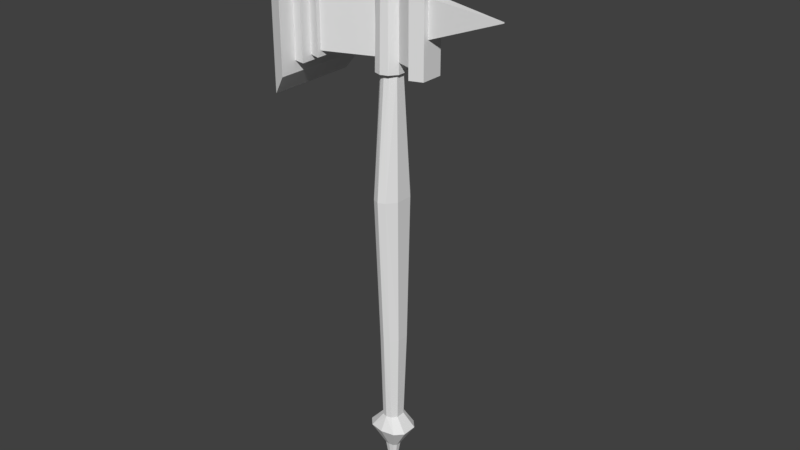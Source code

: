 # Source: Mace1.blend  (saved by Blender 2.79.0; exported with 4.5.12 LTS)
import bpy
from mathutils import Matrix  # noqa: F401  (used for matrix-valued properties, if any)

bpy.ops.wm.read_factory_settings(use_empty=True)
scene = bpy.context.scene
scene.name = 'Scene'

# ---- collections
col_collection_1 = bpy.data.collections.new('Collection 1'); scene.collection.children.link(col_collection_1)

# ---- materials (node trees are filled in below, after node groups)
mat_material = bpy.data.materials.new('Material')
mat_material.alpha_threshold = 0.0
mat_material.use_transparent_shadow = False
mat_material.roughness = 0.5
mat_material.line_color = (0.0, 0.0, 0.0, 1.0)

# ---- material node trees

# ---- world
world_world = bpy.data.worlds.new('World'); scene.world = world_world
world_world.color = (0.05088, 0.05088, 0.05088)
world_world.use_sun_shadow = False
world_world.sun_shadow_jitter_overblur = 0.0
world_world.cycles.sampling_method = 'MANUAL'

# ---- meshes
me_cube = bpy.data.meshes.new('Cube')
me_cube.from_pydata([(0.6592, 0.237, -6.662), (0.6592, -0.237, -6.662), (0.4307, 0.2683, 1.168), (0.4307, -0.2683, 1.168), (0.3857, -0.1908, -3.403), (0.3857, 0.1908, -3.403), (0.2952, 0.1352, 4.831), (0.2952, -0.1352, 4.831), (0.2097, -0.3871, -3.403), (0.2097, 0.3871, -3.403), (0.4291, 0.4808, -6.662), (0.4291, -0.4808, -6.662), (0.2198, 0.5442, 1.168), (0.2198, -0.5442, 1.168), (0.1476, 0.2743, 4.831), (0.1476, -0.2743, 4.831), (-0.6592, 0.237, -6.662), (-0.6592, -0.237, -6.662), (0.03373, -0.4544, -3.403), (0.03373, 0.4544, -3.403), (-0.413, 0.2683, 1.168), (-0.413, -0.2683, 1.168), (-0.3182, -0.1908, -3.403), (-0.3182, 0.1908, -3.403), (5.609e-09, 0.5643, -6.662), (5.609e-09, -0.5643, -6.662), (0.00887, 0.6388, 1.168), (0.008871, -0.6388, 1.168), (-0.2952, 0.1352, 4.831), (-0.2952, -0.1352, 4.831), (-9.595e-10, 0.322, 4.831), (-9.595e-10, -0.322, 4.831), (-0.1422, -0.3871, -3.403), (-0.1422, 0.3871, -3.403), (-0.4291, 0.4808, -6.662), (-0.4291, -0.4808, -6.662), (-0.202, 0.5442, 1.168), (-0.202, -0.5442, 1.168), (-0.1476, 0.2743, 4.831), (-0.1476, -0.2743, 4.831), (0.3033, 0.1423, -6.223), (0.01822, 0.3388, -6.223), (0.3033, -0.1423, -6.223), (0.01822, -0.3388, -6.223), (0.1804, 0.2886, -6.223), (0.1804, -0.2886, -6.223), (-0.2669, 0.1423, -6.223), (-0.2669, -0.1423, -6.223), (-0.1439, 0.2886, -6.223), (-0.1439, -0.2886, -6.223), (0.2233, 0.08028, -7.372), (0.2233, -0.08028, -7.372), (0.1454, 0.1629, -7.372), (0.1454, -0.1629, -7.372), (-0.2233, 0.08028, -7.372), (-0.2233, -0.08028, -7.372), (1.9e-09, 0.1912, -7.372), (1.9e-09, -0.1912, -7.372), (-0.1454, 0.1629, -7.372), (-0.1454, -0.1629, -7.372), (0.03189, 0.01147, -8.588), (0.03189, -0.01147, -8.588), (0.02076, 0.02326, -8.588), (0.02076, -0.02326, -8.588), (-0.03189, 0.01147, -8.588), (-0.03189, -0.01147, -8.588), (2.714e-10, 0.02731, -8.588), (2.714e-10, -0.02731, -8.588), (-0.02076, 0.02326, -8.588), (-0.02076, -0.02326, -8.588), (0.4003, 0.1834, 4.831), (0.4003, -0.1834, 4.831), (0.2263, 0.4207, 4.831), (0.2263, -0.4207, 4.831), (-0.4003, 0.1834, 4.831), (-0.4003, -0.1834, 4.831), (-3.913e-09, 0.4938, 4.831), (-3.913e-09, -0.4938, 4.831), (-0.2263, 0.4207, 4.831), (-0.2263, -0.4207, 4.831), (0.4003, 0.1834, 7.525), (0.4003, -0.1834, 7.525), (0.2001, 0.372, 7.525), (0.2001, -0.372, 7.525), (-0.4003, 0.1834, 7.525), (-0.4003, -0.1834, 7.525), (-3.783e-09, 0.4366, 7.525), (-3.783e-09, -0.4366, 7.525), (-0.2001, 0.372, 7.525), (-0.2001, -0.372, 7.525), (0.4003, 0.1834, 5.167), (0.4003, -0.1834, 5.167), (-0.4003, 0.1834, 5.167), (-0.4003, -0.1834, 5.167), (0.4003, 0.1834, 7.19), (0.4003, -0.1834, 7.19), (-0.4003, 0.1834, 7.19), (-0.4003, -0.1834, 7.19), (-1.847, 0.7495, 5.167), (-1.847, -0.7495, 5.167), (-1.847, 0.7495, 7.19), (-1.847, -0.7495, 7.19), (-1.847, 0.8768, 4.995), (-1.847, -0.8768, 4.995), (-1.847, 0.8768, 7.278), (-1.847, -0.8768, 7.278), (-2.179, 0.781, 4.995), (-2.179, -0.781, 4.995), (-2.179, 0.781, 7.361), (-2.179, -0.781, 7.361), (-2.179, 1.111, 4.827), (-2.179, -1.111, 4.827), (-2.179, 1.111, 7.446), (-2.179, -1.111, 7.446), (-2.519, 1.054, 4.827), (-2.519, -1.054, 4.827), (-2.519, 1.054, 7.529), (-2.519, -1.054, 7.529), (-2.519, 1.571, 4.482), (-2.519, -1.571, 4.482), (-2.519, 1.571, 7.792), (-2.519, -1.571, 7.792), (-2.947, 1.419, 3.884), (-2.947, -1.419, 3.884), (-2.947, 1.419, 7.875), (-2.947, -1.419, 7.875), (0.9638, 0.3786, 5.167), (0.9638, -0.3786, 5.167), (0.9638, 0.3786, 7.19), (0.9638, -0.3786, 7.19), (0.9638, 0.485, 4.883), (0.9638, -0.485, 4.883), (0.9638, 0.485, 7.474), (0.9638, -0.485, 7.474), (1.351, 0.3451, 4.883), (1.351, -0.3451, 4.883), (1.351, 0.3451, 7.474), (1.351, -0.3451, 7.474), (1.351, 0.179, 5.965), (1.351, -0.179, 5.965), (1.351, 0.179, 7.042), (1.351, -0.179, 7.042), (3.51, 0.006202, 6.771), (3.51, -0.006206, 6.771), (3.51, 0.006202, 6.799), (3.51, -0.006206, 6.799), (0.557, 0.2551, 7.525), (0.557, -0.2552, 7.525), (0.2785, 0.5176, 7.525), (0.2785, -0.5176, 7.525), (-0.557, 0.2551, 7.525), (-0.557, -0.2552, 7.525), (-3.514e-09, 0.6076, 7.525), (-3.514e-09, -0.6076, 7.525), (-0.2785, 0.5176, 7.525), (-0.2785, -0.5176, 7.525), (0.557, 0.2551, 7.729), (0.557, -0.2552, 7.729), (0.2785, 0.5176, 7.729), (0.2785, -0.5176, 7.729), (-0.557, 0.2551, 7.729), (-0.557, -0.2552, 7.729), (-3.514e-09, 0.6076, 7.729), (-3.514e-09, -0.6076, 7.729), (-0.2785, 0.5176, 7.729), (-0.2785, -0.5176, 7.729), (0.3478, 0.1593, 7.729), (0.3478, -0.1593, 7.729), (0.1739, 0.3232, 7.729), (0.1739, -0.3232, 7.729), (-0.3478, 0.1593, 7.729), (-0.3478, -0.1593, 7.729), (4.454e-11, 0.3794, 7.729), (4.454e-11, -0.3794, 7.729), (-0.1739, 0.3232, 7.729), (-0.1739, -0.3232, 7.729), (0.01468, 0.006724, 9.242), (0.01468, -0.006725, 9.242), (0.007339, 0.01364, 9.242), (0.007339, -0.01364, 9.242), (-0.01468, 0.006724, 9.242), (-0.01468, -0.006725, 9.242), (-5.475e-09, 0.01601, 9.242), (-5.475e-09, -0.01601, 9.242), (-0.007339, 0.01364, 9.242), (-0.007339, -0.01364, 9.242)], [], [(3, 2, 6, 7), (45, 8, 18, 43), (5, 2, 3, 4), (29, 39, 79, 75), (40, 5, 4, 42), (12, 9, 19, 26), (44, 10, 24, 41), (8, 13, 27, 18), (12, 26, 30, 14), (24, 10, 52, 56), (13, 3, 7, 15), (27, 13, 15, 31), (35, 17, 55, 59), (2, 12, 14, 6), (4, 3, 13, 8), (40, 0, 10, 44), (2, 5, 9, 12), (30, 38, 78, 76), (42, 4, 8, 45), (21, 29, 28, 20), (49, 43, 18, 32), (23, 22, 21, 20), (6, 14, 72, 70), (46, 47, 22, 23), (36, 26, 19, 33), (48, 41, 24, 34), (32, 18, 27, 37), (36, 38, 30, 26), (17, 16, 54, 55), (37, 39, 29, 21), (27, 31, 39, 37), (34, 24, 56, 58), (20, 28, 38, 36), (22, 32, 37, 21), (46, 48, 34, 16), (20, 36, 33, 23), (38, 28, 74, 78), (47, 49, 32, 22), (17, 35, 49, 47), (23, 33, 48, 46), (33, 19, 41, 48), (16, 17, 47, 46), (35, 25, 43, 49), (1, 42, 45, 11), (5, 40, 44, 9), (9, 44, 41, 19), (0, 40, 42, 1), (11, 45, 43, 25), (56, 52, 62, 66), (59, 55, 65, 69), (52, 50, 60, 62), (55, 54, 64, 65), (1, 11, 53, 51), (25, 35, 59, 57), (11, 25, 57, 53), (0, 1, 51, 50), (10, 0, 50, 52), (16, 34, 58, 54), (62, 63, 67, 66), (60, 61, 63, 62), (68, 66, 67, 69), (64, 68, 69, 65), (58, 56, 66, 68), (51, 53, 63, 61), (53, 57, 67, 63), (57, 59, 69, 67), (54, 58, 68, 64), (50, 51, 61, 60), (77, 73, 83, 87), (73, 71, 81, 83), (76, 78, 88, 86), (72, 76, 86, 82), (15, 7, 71, 73), (39, 31, 77, 79), (14, 30, 76, 72), (7, 6, 70, 71), (31, 15, 73, 77), (28, 29, 75, 74), (79, 77, 87, 89), (78, 74, 84, 88), (84, 74, 92, 96), (75, 85, 97, 93), (70, 72, 82, 80), (75, 79, 89, 85), (90, 94, 128, 126), (93, 97, 101, 99), (81, 71, 91, 95), (71, 70, 90, 91), (80, 81, 95, 94), (74, 75, 93, 92), (70, 80, 94, 90), (85, 84, 96, 97), (100, 98, 102, 104), (96, 92, 98, 100), (97, 96, 100, 101), (92, 93, 99, 98), (103, 105, 109, 107), (98, 99, 103, 102), (99, 101, 105, 103), (101, 100, 104, 105), (108, 106, 110, 112), (105, 104, 108, 109), (104, 102, 106, 108), (102, 103, 107, 106), (110, 111, 115, 114), (106, 107, 111, 110), (107, 109, 113, 111), (109, 108, 112, 113), (115, 117, 121, 119), (111, 113, 117, 115), (113, 112, 116, 117), (112, 110, 114, 116), (120, 118, 122, 124), (117, 116, 120, 121), (116, 114, 118, 120), (114, 115, 119, 118), (122, 123, 125, 124), (118, 119, 123, 122), (119, 121, 125, 123), (121, 120, 124, 125), (128, 129, 133, 132), (95, 91, 127, 129), (94, 95, 129, 128), (91, 90, 126, 127), (133, 131, 135, 137), (129, 127, 131, 133), (127, 126, 130, 131), (126, 128, 132, 130), (134, 136, 140, 138), (131, 130, 134, 135), (130, 132, 136, 134), (132, 133, 137, 136), (141, 139, 143, 145), (136, 137, 141, 140), (137, 135, 139, 141), (135, 134, 138, 139), (143, 142, 144, 145), (139, 138, 142, 143), (138, 140, 144, 142), (140, 141, 145, 144), (87, 83, 149, 153), (85, 89, 155, 151), (86, 88, 154, 152), (80, 82, 148, 146), (81, 80, 146, 147), (89, 87, 153, 155), (83, 81, 147, 149), (82, 86, 152, 148), (88, 84, 150, 154), (84, 85, 151, 150), (153, 149, 159, 163), (151, 155, 165, 161), (152, 154, 164, 162), (146, 148, 158, 156), (147, 146, 156, 157), (155, 153, 163, 165), (149, 147, 157, 159), (148, 152, 162, 158), (154, 150, 160, 164), (150, 151, 161, 160), (162, 164, 174, 172), (156, 158, 168, 166), (157, 156, 166, 167), (165, 163, 173, 175), (159, 157, 167, 169), (158, 162, 172, 168), (164, 160, 170, 174), (160, 161, 171, 170), (163, 159, 169, 173), (161, 165, 175, 171), (166, 168, 178, 176), (167, 166, 176, 177), (175, 173, 183, 185), (169, 167, 177, 179), (168, 172, 182, 178), (174, 170, 180, 184), (170, 171, 181, 180), (173, 169, 179, 183), (171, 175, 185, 181), (172, 174, 184, 182), (177, 176, 178, 182, 184, 180, 181, 185, 183, 179)])
_uv = me_cube.uv_layers.new(name='UVMap')
_uv.uv.foreach_set('vector', [0.05832, 0.6738, 0.08507, 0.6734, 0.09212, 0.8904, 0.07542, 0.8915, 0.07017, 0.2824, 0.05651, 0.4324, 0.04647, 0.4317, 0.06113, 0.2816, 0.09082, 0.4342, 0.08507, 0.6734, 0.05832, 0.6738, 0.07054, 0.4333, 0.8394, 0.6874, 0.8121, 0.6589, 0.8266, 0.629, 0.8588, 0.6775, 0.09558, 0.2839, 0.09082, 0.4342, 0.07054, 0.4333, 0.08037, 0.2831, 0.103, 0.6732, 0.1048, 0.4346, 0.1148, 0.4347, 0.1149, 0.6731, 0.1024, 0.2206, 0.101, 0.1812, 0.1192, 0.1826, 0.1179, 0.2193, 0.05651, 0.4324, 0.04001, 0.6742, 0.0272, 0.6745, 0.04647, 0.4317, 0.103, 0.6732, 0.1149, 0.6731, 0.1145, 0.8884, 0.1046, 0.8888, 0.1192, 0.1826, 0.101, 0.1812, 0.1084, 0.1291, 0.1197, 0.1299, 0.04001, 0.6742, 0.05832, 0.6738, 0.07542, 0.8915, 0.06309, 0.8887, 0.0272, 0.6745, 0.04001, 0.6742, 0.06309, 0.8887, 0.05419, 0.8869, 0.1825, 0.1727, 0.1669, 0.1762, 0.1519, 0.1241, 0.1603, 0.1206, 0.08507, 0.6734, 0.103, 0.6732, 0.1046, 0.8888, 0.09212, 0.8904, 0.07054, 0.4333, 0.05832, 0.6738, 0.04001, 0.6742, 0.05651, 0.4324, 0.08399, 0.2195, 0.08701, 0.1787, 0.101, 0.1812, 0.1024, 0.2206, 0.08507, 0.6734, 0.09082, 0.4342, 0.1048, 0.4346, 0.103, 0.6732, 0.7848, 0.7809, 0.8121, 0.7712, 0.8266, 0.8011, 0.7848, 0.816, 0.08037, 0.2831, 0.07054, 0.4333, 0.05651, 0.4324, 0.07017, 0.2824, 0.1714, 0.674, 0.1531, 0.8904, 0.1363, 0.8912, 0.1446, 0.6736, 0.1595, 0.2823, 0.1685, 0.2816, 0.1833, 0.4317, 0.1732, 0.4324, 0.1388, 0.4342, 0.1592, 0.4332, 0.1714, 0.674, 0.1446, 0.6736, 0.7303, 0.7427, 0.7576, 0.7712, 0.743, 0.8011, 0.7109, 0.7525, 0.1341, 0.2837, 0.1493, 0.283, 0.1592, 0.4332, 0.1388, 0.4342, 0.1267, 0.6733, 0.1149, 0.6731, 0.1148, 0.4347, 0.1248, 0.4346, 0.1335, 0.2207, 0.1179, 0.2193, 0.1192, 0.1826, 0.1371, 0.181, 0.1732, 0.4324, 0.1833, 0.4317, 0.2025, 0.6745, 0.1897, 0.6742, 0.1267, 0.6733, 0.1243, 0.889, 0.1145, 0.8884, 0.1149, 0.6731, 0.1669, 0.1762, 0.1506, 0.1787, 0.1398, 0.128, 0.1519, 0.1241, 0.1897, 0.6742, 0.1659, 0.8881, 0.1531, 0.8904, 0.1714, 0.674, 0.2025, 0.6745, 0.1751, 0.8863, 0.1659, 0.8881, 0.1897, 0.6742, 0.1371, 0.181, 0.1192, 0.1826, 0.1197, 0.1299, 0.1311, 0.1293, 0.1446, 0.6736, 0.1363, 0.8912, 0.1243, 0.889, 0.1267, 0.6733, 0.1592, 0.4332, 0.1732, 0.4324, 0.1897, 0.6742, 0.1714, 0.674, 0.1518, 0.2201, 0.1335, 0.2207, 0.1371, 0.181, 0.1506, 0.1787, 0.1446, 0.6736, 0.1267, 0.6733, 0.1248, 0.4346, 0.1388, 0.4342, 0.8121, 0.7712, 0.8394, 0.7427, 0.8588, 0.7525, 0.8266, 0.8011, 0.1493, 0.283, 0.1595, 0.2823, 0.1732, 0.4324, 0.1592, 0.4332, 0.1669, 0.1762, 0.1825, 0.1727, 0.1929, 0.2103, 0.1764, 0.213, 0.1388, 0.4342, 0.1248, 0.4346, 0.1239, 0.284, 0.1341, 0.2837, 0.1248, 0.4346, 0.1148, 0.4347, 0.1149, 0.2842, 0.1239, 0.284, 0.1506, 0.1787, 0.1669, 0.1762, 0.1764, 0.213, 0.1518, 0.2201, 0.1825, 0.1727, 0.176, 0.1517, 0.1712, 0.2026, 0.1929, 0.2103, 0.07007, 0.1752, 0.05944, 0.2109, 0.04331, 0.2069, 0.0546, 0.1709, 0.09082, 0.4342, 0.09558, 0.2839, 0.1058, 0.2841, 0.1048, 0.4346, 0.1048, 0.4346, 0.1058, 0.2841, 0.1149, 0.2842, 0.1148, 0.4347, 0.08701, 0.1787, 0.08399, 0.2195, 0.05944, 0.2109, 0.07007, 0.1752, 0.0546, 0.1709, 0.04331, 0.2069, 0.02858, 0.2053, 0.02596, 0.1623, 0.1197, 0.1299, 0.1084, 0.1291, 0.1179, 0.04816, 0.1194, 0.04671, 0.1603, 0.1206, 0.1519, 0.1241, 0.1235, 0.04812, 0.1244, 0.047, 0.1084, 0.1291, 0.09975, 0.1277, 0.1166, 0.04863, 0.1179, 0.04816, 0.1519, 0.1241, 0.1398, 0.128, 0.1222, 0.04863, 0.1235, 0.04812, 0.07007, 0.1752, 0.0546, 0.1709, 0.07901, 0.1213, 0.0872, 0.1249, 0.176, 0.1517, 0.1825, 0.1727, 0.1603, 0.1206, 0.1702, 0.1144, 0.0546, 0.1709, 0.02596, 0.1623, 0.0693, 0.1148, 0.07901, 0.1213, 0.08701, 0.1787, 0.07007, 0.1752, 0.0872, 0.1249, 0.09975, 0.1277, 0.101, 0.1812, 0.08701, 0.1787, 0.09975, 0.1277, 0.1084, 0.1291, 0.1506, 0.1787, 0.1371, 0.181, 0.1311, 0.1293, 0.1398, 0.128, 0.1179, 0.04816, 0.1145, 0.047, 0.1138, 0.04521, 0.1194, 0.04671, 0.1166, 0.04863, 0.1153, 0.04812, 0.1145, 0.047, 0.1179, 0.04816, 0.1209, 0.04816, 0.1194, 0.04671, 0.125, 0.04521, 0.1244, 0.047, 0.1222, 0.04863, 0.1209, 0.04816, 0.1244, 0.047, 0.1235, 0.04812, 0.1311, 0.1293, 0.1197, 0.1299, 0.1194, 0.04671, 0.1209, 0.04816, 0.0872, 0.1249, 0.07901, 0.1213, 0.1145, 0.047, 0.1153, 0.04812, 0.07901, 0.1213, 0.0693, 0.1148, 0.1138, 0.04521, 0.1145, 0.047, 0.1702, 0.1144, 0.1603, 0.1206, 0.1244, 0.047, 0.125, 0.04521, 0.1398, 0.128, 0.1311, 0.1293, 0.1209, 0.04816, 0.1222, 0.04863, 0.09975, 0.1277, 0.0872, 0.1249, 0.1153, 0.04812, 0.1166, 0.04863, 0.6179, 0.3768, 0.6605, 0.3767, 0.6611, 0.9276, 0.6235, 0.9277, 0.6605, 0.3767, 0.7109, 0.3768, 0.7109, 0.9277, 0.6611, 0.9276, 0.3387, 0.3768, 0.3813, 0.3767, 0.382, 0.9276, 0.3443, 0.9277, 0.4744, 0.9277, 0.4318, 0.9276, 0.4373, 0.3767, 0.475, 0.3768, 0.7576, 0.6589, 0.7303, 0.6874, 0.7109, 0.6775, 0.743, 0.629, 0.8121, 0.6589, 0.7848, 0.6492, 0.7848, 0.6141, 0.8266, 0.629, 0.7576, 0.7712, 0.7848, 0.7809, 0.7848, 0.816, 0.743, 0.8011, 0.7303, 0.6874, 0.7303, 0.7427, 0.7109, 0.7525, 0.7109, 0.6775, 0.7848, 0.6492, 0.7576, 0.6589, 0.743, 0.629, 0.7848, 0.6141, 0.8394, 0.7427, 0.8394, 0.6874, 0.8588, 0.6775, 0.8588, 0.7525, 0.5674, 0.9277, 0.5248, 0.9276, 0.5304, 0.3767, 0.5681, 0.3768, 0.3813, 0.3767, 0.4318, 0.3769, 0.4318, 0.9277, 0.382, 0.9276, 0.9564, 0.9276, 0.9564, 0.3767, 0.9564, 0.4453, 0.9564, 0.859, 0.188, -0.01429, 0.188, -0.01429, 0.188, -0.01429, 0.188, -0.01429, 0.5248, 0.9276, 0.4744, 0.9277, 0.475, 0.3768, 0.5248, 0.3767, 0.6179, 0.9276, 0.5674, 0.9277, 0.5681, 0.3768, 0.6179, 0.3767, 0.2977, 0.3413, 0.2977, 0.1882, 0.3379, 0.1882, 0.3379, 0.3413, 0.8606, 0.1964, 0.8606, 0.2722, 0.8089, 0.2722, 0.8089, 0.1964, 0.188, -0.01429, 0.188, -0.01429, 0.188, -0.01429, 0.188, -0.01429, 0.9564, 0.928, 0.9206, 0.9276, 0.9206, 0.859, 0.9564, 0.8595, 0.9206, 0.3767, 0.9564, 0.3772, 0.9564, 0.4457, 0.9206, 0.4453, 0.8222, 0.8165, 0.858, 0.816, 0.858, 0.8846, 0.8222, 0.8851, 0.9206, 0.9276, 0.9206, 0.3767, 0.9206, 0.4453, 0.9206, 0.859, 0.8222, 0.8846, 0.7864, 0.8851, 0.7864, 0.8165, 0.8222, 0.816, 0.8041, 0.2787, 0.8041, 0.2028, 0.8089, 0.1964, 0.8089, 0.282, 0.9014, 0.04677, 0.9014, 0.1226, 0.8497, 0.1226, 0.8497, 0.04677, 0.8089, 0.3072, 0.8089, 0.2935, 0.8625, 0.2722, 0.8625, 0.3284, 0.8497, 0.1576, 0.8497, 0.1438, 0.904, 0.1226, 0.904, 0.1788, 0.8617, 0.2675, 0.8617, 0.1819, 0.8745, 0.1788, 0.8745, 0.2675, 0.8041, 0.2028, 0.7478, 0.2028, 0.743, 0.1964, 0.8089, 0.1964, 0.7478, 0.2028, 0.7478, 0.2787, 0.743, 0.282, 0.743, 0.1964, 0.7478, 0.2787, 0.8041, 0.2787, 0.8089, 0.282, 0.743, 0.282, 0.6373, 0.1965, 0.6373, 0.2852, 0.6249, 0.2915, 0.6249, 0.1933, 0.9143, 0.04677, 0.9143, 0.1125, 0.9014, 0.1089, 0.9014, 0.05036, 0.9334, 0.1257, 0.9334, 0.2113, 0.9206, 0.2113, 0.9206, 0.1226, 0.887, 0.2801, 0.887, 0.3459, 0.8745, 0.3423, 0.8745, 0.2837, 0.9168, 0.2722, 0.9168, 0.3556, 0.904, 0.3534, 0.904, 0.2744, 0.6373, 0.2852, 0.696, 0.2852, 0.7084, 0.2915, 0.6249, 0.2915, 0.696, 0.2852, 0.696, 0.1965, 0.7084, 0.1933, 0.7084, 0.2915, 0.696, 0.1965, 0.6373, 0.1965, 0.6249, 0.1933, 0.7084, 0.1933, 0.7236, 0.1579, 0.7236, 0.05661, 0.743, 0.04677, 0.743, 0.1709, 0.7248, 0.2946, 0.7248, 0.1964, 0.7377, 0.1933, 0.7377, 0.2946, 0.9337, 0.2113, 0.9337, 0.2947, 0.9206, 0.2925, 0.9206, 0.2135, 0.8874, 0.1819, 0.8874, 0.2801, 0.8745, 0.2801, 0.8745, 0.1788, 0.8874, 0.3253, 0.8874, 0.2012, 0.904, 0.1788, 0.904, 0.3284, 0.7236, 0.05661, 0.6443, 0.05661, 0.6249, 0.04677, 0.743, 0.04677, 0.6443, 0.05661, 0.6443, 0.1579, 0.6249, 0.1709, 0.6249, 0.04677, 0.6443, 0.1579, 0.7236, 0.1579, 0.743, 0.1709, 0.6249, 0.1709, 0.743, 0.04677, 0.8497, 0.04677, 0.8497, 0.1964, 0.743, 0.1964, 0.6249, 0.1709, 0.743, 0.1709, 0.7373, 0.1933, 0.6306, 0.1933, 0.904, 0.2498, 0.904, 0.1257, 0.9206, 0.1226, 0.9206, 0.2722, 0.7248, 0.1933, 0.7248, 0.3111, 0.7084, 0.3054, 0.7084, 0.199, 0.2354, 0.1991, 0.29, 0.1991, 0.2977, 0.2206, 0.2277, 0.2206, 0.4175, 0.1849, 0.4175, 0.338, 0.3753, 0.338, 0.3753, 0.1849, 0.2277, 0.2631, 0.2277, 0.2354, 0.2683, 0.2206, 0.2683, 0.2779, 0.453, 0.2631, 0.453, 0.2354, 0.4934, 0.2206, 0.4934, 0.2779, 0.531, 0.2206, 0.531, 0.02457, 0.5575, 0.02457, 0.5575, 0.2206, 0.29, 0.1991, 0.29, 0.04607, 0.2977, 0.02457, 0.2977, 0.2206, 0.29, 0.04607, 0.2354, 0.04607, 0.2277, 0.02457, 0.2977, 0.02457, 0.2354, 0.04607, 0.2354, 0.1991, 0.2277, 0.2206, 0.2277, 0.02457, 0.5028, 0.02457, 0.5028, 0.2206, 0.4908, 0.1879, 0.4908, 0.1065, 0.2554, 0.2779, 0.2554, 0.3513, 0.2277, 0.3407, 0.2277, 0.2885, 0.5028, 0.2206, 0.5028, 0.02457, 0.531, 0.02457, 0.531, 0.2206, 0.2683, 0.294, 0.2683, 0.2206, 0.2962, 0.2312, 0.2962, 0.2834, 0.453, 0.1849, 0.3753, 0.1849, 0.4335, 0.02457, 0.4355, 0.02457, 0.5028, 0.2206, 0.453, 0.2206, 0.465, 0.1879, 0.4908, 0.1879, 0.453, 0.2206, 0.453, 0.02457, 0.465, 0.1065, 0.465, 0.1879, 0.453, 0.02457, 0.5028, 0.02457, 0.4908, 0.1065, 0.465, 0.1065, 0.3637, 0.1882, 0.3646, 0.1882, 0.3646, 0.1904, 0.3637, 0.1904, 0.4175, 0.1849, 0.4433, 0.1849, 0.4308, 0.3543, 0.4299, 0.3543, 0.3753, 0.1882, 0.2977, 0.1882, 0.3152, 0.02457, 0.3172, 0.02457, 0.3379, 0.1882, 0.3637, 0.1882, 0.3512, 0.3521, 0.3503, 0.3521, 0.8744, 0.4341, 0.8404, 0.4134, 0.8501, 0.3813, 0.8974, 0.4101, 0.8911, 0.5292, 0.8911, 0.473, 0.9206, 0.4642, 0.9206, 0.5425, 0.7571, 0.5566, 0.7911, 0.5773, 0.7815, 0.6094, 0.7341, 0.5806, 0.7404, 0.4615, 0.7404, 0.5178, 0.7109, 0.5265, 0.7109, 0.4483, 0.7897, 0.4101, 0.7404, 0.4615, 0.7109, 0.4483, 0.7795, 0.3767, 0.8911, 0.473, 0.8744, 0.4341, 0.8974, 0.4101, 0.9206, 0.4642, 0.8404, 0.4134, 0.7897, 0.4101, 0.7795, 0.3767, 0.8501, 0.3813, 0.7404, 0.5178, 0.7571, 0.5566, 0.7341, 0.5806, 0.7109, 0.5265, 0.7911, 0.5773, 0.8418, 0.5807, 0.852, 0.6141, 0.7815, 0.6094, 0.8418, 0.5807, 0.8911, 0.5292, 0.9206, 0.5425, 0.852, 0.6141, 0.8592, 0.9944, 0.8589, 0.9364, 0.8965, 0.9362, 0.8968, 0.9943, 0.8588, 0.7489, 0.8589, 0.6721, 0.8965, 0.6723, 0.8964, 0.749, 0.7487, 0.9508, 0.7486, 0.8928, 0.7863, 0.8928, 0.7864, 0.9508, 0.711, 0.9508, 0.7109, 0.8741, 0.7485, 0.8741, 0.7486, 0.9508, 0.8588, 0.8596, 0.8592, 0.8044, 0.8968, 0.8042, 0.8964, 0.8595, 0.8589, 0.6721, 0.8592, 0.6141, 0.8968, 0.6142, 0.8965, 0.6723, 0.8589, 0.9364, 0.8588, 0.8596, 0.8964, 0.8595, 0.8965, 0.9362, 0.7109, 0.8741, 0.711, 0.816, 0.7486, 0.816, 0.7485, 0.8741, 0.7486, 0.8928, 0.7487, 0.816, 0.7864, 0.816, 0.7863, 0.8928, 0.8592, 0.8041, 0.8588, 0.7489, 0.8964, 0.749, 0.8968, 0.8042, 0.296, 0.5211, 0.2758, 0.532, 0.2704, 0.5159, 0.2829, 0.5091, 0.3058, 0.4715, 0.3058, 0.5008, 0.2891, 0.4965, 0.2891, 0.4781, 0.2767, 0.4446, 0.3058, 0.4715, 0.2891, 0.4781, 0.2709, 0.4613, 0.2167, 0.4774, 0.2266, 0.4572, 0.2396, 0.4692, 0.2335, 0.4818, 0.2467, 0.4463, 0.2767, 0.4446, 0.2709, 0.4613, 0.2522, 0.4624, 0.3058, 0.5008, 0.296, 0.5211, 0.2829, 0.5091, 0.2891, 0.4965, 0.2758, 0.532, 0.2459, 0.5337, 0.2516, 0.517, 0.2704, 0.5159, 0.2459, 0.5337, 0.2167, 0.5068, 0.2335, 0.5002, 0.2516, 0.517, 0.2266, 0.4572, 0.2467, 0.4463, 0.2522, 0.4624, 0.2396, 0.4692, 0.2167, 0.5068, 0.2167, 0.4774, 0.2335, 0.4818, 0.2335, 0.5002, 0.2725, 0.9964, 0.2474, 0.9965, 0.2513, 0.8842, 0.2531, 0.8834, 0.3056, 0.9875, 0.2725, 0.9964, 0.2531, 0.8834, 0.2547, 0.8803, 0.1444, 0.9401, 0.1367, 0.9269, 0.253, 0.8704, 0.2483, 0.876, 0.3267, 0.9751, 0.3056, 0.9875, 0.2547, 0.8803, 0.2545, 0.8762, 0.2474, 0.9965, 0.2292, 0.9948, 0.2497, 0.8842, 0.2513, 0.8842, 0.2116, 0.9897, 0.1884, 0.9807, 0.2469, 0.8822, 0.2483, 0.8832, 0.1884, 0.9807, 0.1592, 0.9595, 0.2466, 0.8796, 0.2469, 0.8822, 0.3386, 0.9659, 0.3267, 0.9751, 0.2545, 0.8762, 0.253, 0.8704, 0.1592, 0.9595, 0.1444, 0.9401, 0.2483, 0.876, 0.2466, 0.8796, 0.2292, 0.9948, 0.2116, 0.9897, 0.2483, 0.8832, 0.2497, 0.8842, 0.2547, 0.8803, 0.2531, 0.8834, 0.2513, 0.8842, 0.2497, 0.8842, 0.2483, 0.8832, 0.2469, 0.8822, 0.2466, 0.8796, 0.2483, 0.876, 0.253, 0.8704, 0.2545, 0.8762])
me_cube.materials.append(mat_material)
me_cube.use_remesh_preserve_volume = False
me_cube.use_remesh_preserve_attributes = False
me_cube.use_mirror_vertex_groups = False
me_cube.update()

# ---- objects
ob_cube = bpy.data.objects.new('Cube', me_cube)

# ---- transforms, parenting, visibility, modifiers, constraints
ob_cube.location = (0.0, 0.0, 0.0)
ob_cube.lock_rotations_4d = False
ob_cube.empty_display_type = 'ARROWS'
ob_cube.lineart.crease_threshold = 0.0

# ---- collection membership
col_collection_1.objects.link(ob_cube)

# ---- scene / render settings (as saved in the file)
scene.frame_start = 1; scene.frame_end = 250; scene.frame_set(1)
scene.render.engine = 'BLENDER_EEVEE_NEXT'
scene.render.resolution_percentage = 50
scene.render.dither_intensity = 0.0
scene.cycles.use_denoising = False
scene.cycles.samples = 128
scene.cycles.sampling_pattern = 'TABULATED_SOBOL'
scene.cycles.use_adaptive_sampling = False
scene.cycles.use_light_tree = False
scene.cycles.blur_glossy = 0.0
scene.cycles.sample_clamp_indirect = 0.0
scene.view_settings.view_transform = 'Standard'
bpy.context.view_layer.update()

# ---- added for rendering (the .blend has no active camera and no usable light): camera, sun
cam_auto = bpy.data.cameras.new('AutoCamera')
cam_auto.lens = 50.0
cam_auto.sensor_width = 36.0
cam_auto.clip_end = 1000.0
ob_auto_camera = bpy.data.objects.new('AutoCamera', cam_auto)
scene.collection.objects.link(ob_auto_camera)
ob_auto_camera.location = (18.0656, -21.3408, 14.554)
ob_auto_camera.rotation_euler = (1.09748, -7.21219e-08, 0.694738)
scene.camera = ob_auto_camera
light_auto_sun = bpy.data.lights.new('AutoSun', 'SUN')
light_auto_sun.energy = 3.0
light_auto_sun.angle = 0.0523599
ob_auto_sun = bpy.data.objects.new('AutoSun', light_auto_sun)
scene.collection.objects.link(ob_auto_sun)
ob_auto_sun.rotation_euler = (0.872665, 0.174533, 0.523599)
bpy.context.view_layer.update()
